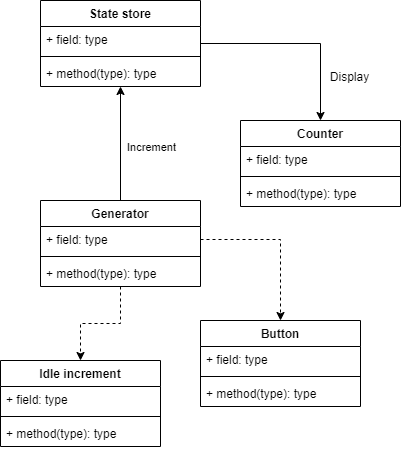

The diagram above was exported from draw.io. Its source (the exported page's mxGraphModel, read from the mxfile embedded in the PNG):
<mxGraphModel dx="1010" dy="487" grid="1" gridSize="10" guides="1" tooltips="1" connect="1" arrows="1" fold="1" page="1" pageScale="1" pageWidth="827" pageHeight="1169" math="0" shadow="0">
  <root>
    <mxCell id="0" />
    <mxCell id="1" parent="0" />
    <mxCell id="31" style="edgeStyle=orthogonalEdgeStyle;rounded=0;orthogonalLoop=1;jettySize=auto;html=1;entryX=0.5;entryY=0;entryDx=0;entryDy=0;" edge="1" parent="1" source="14" target="18">
      <mxGeometry relative="1" as="geometry" />
    </mxCell>
    <mxCell id="14" value="State store" style="swimlane;fontStyle=1;align=center;verticalAlign=top;childLayout=stackLayout;horizontal=1;startSize=26;horizontalStack=0;resizeParent=1;resizeParentMax=0;resizeLast=0;collapsible=1;marginBottom=0;" vertex="1" parent="1">
      <mxGeometry x="80" y="40" width="160" height="86" as="geometry" />
    </mxCell>
    <mxCell id="15" value="+ field: type" style="text;strokeColor=none;fillColor=none;align=left;verticalAlign=top;spacingLeft=4;spacingRight=4;overflow=hidden;rotatable=0;points=[[0,0.5],[1,0.5]];portConstraint=eastwest;" vertex="1" parent="14">
      <mxGeometry y="26" width="160" height="26" as="geometry" />
    </mxCell>
    <mxCell id="16" value="" style="line;strokeWidth=1;fillColor=none;align=left;verticalAlign=middle;spacingTop=-1;spacingLeft=3;spacingRight=3;rotatable=0;labelPosition=right;points=[];portConstraint=eastwest;" vertex="1" parent="14">
      <mxGeometry y="52" width="160" height="8" as="geometry" />
    </mxCell>
    <mxCell id="17" value="+ method(type): type" style="text;strokeColor=none;fillColor=none;align=left;verticalAlign=top;spacingLeft=4;spacingRight=4;overflow=hidden;rotatable=0;points=[[0,0.5],[1,0.5]];portConstraint=eastwest;" vertex="1" parent="14">
      <mxGeometry y="60" width="160" height="26" as="geometry" />
    </mxCell>
    <mxCell id="18" value="Counter" style="swimlane;fontStyle=1;align=center;verticalAlign=top;childLayout=stackLayout;horizontal=1;startSize=26;horizontalStack=0;resizeParent=1;resizeParentMax=0;resizeLast=0;collapsible=1;marginBottom=0;" vertex="1" parent="1">
      <mxGeometry x="280" y="160" width="160" height="86" as="geometry" />
    </mxCell>
    <mxCell id="19" value="+ field: type" style="text;strokeColor=none;fillColor=none;align=left;verticalAlign=top;spacingLeft=4;spacingRight=4;overflow=hidden;rotatable=0;points=[[0,0.5],[1,0.5]];portConstraint=eastwest;" vertex="1" parent="18">
      <mxGeometry y="26" width="160" height="26" as="geometry" />
    </mxCell>
    <mxCell id="20" value="" style="line;strokeWidth=1;fillColor=none;align=left;verticalAlign=middle;spacingTop=-1;spacingLeft=3;spacingRight=3;rotatable=0;labelPosition=right;points=[];portConstraint=eastwest;" vertex="1" parent="18">
      <mxGeometry y="52" width="160" height="8" as="geometry" />
    </mxCell>
    <mxCell id="21" value="+ method(type): type" style="text;strokeColor=none;fillColor=none;align=left;verticalAlign=top;spacingLeft=4;spacingRight=4;overflow=hidden;rotatable=0;points=[[0,0.5],[1,0.5]];portConstraint=eastwest;" vertex="1" parent="18">
      <mxGeometry y="60" width="160" height="26" as="geometry" />
    </mxCell>
    <mxCell id="30" style="edgeStyle=orthogonalEdgeStyle;rounded=0;orthogonalLoop=1;jettySize=auto;html=1;" edge="1" parent="1" source="23" target="14">
      <mxGeometry relative="1" as="geometry" />
    </mxCell>
    <mxCell id="32" value="Increment" style="edgeLabel;html=1;align=center;verticalAlign=middle;resizable=0;points=[];" vertex="1" connectable="0" parent="30">
      <mxGeometry x="-0.1754" y="2" relative="1" as="geometry">
        <mxPoint x="32" y="-7" as="offset" />
      </mxGeometry>
    </mxCell>
    <mxCell id="43" style="edgeStyle=orthogonalEdgeStyle;rounded=0;orthogonalLoop=1;jettySize=auto;html=1;dashed=1;" edge="1" parent="1" source="23" target="39">
      <mxGeometry relative="1" as="geometry" />
    </mxCell>
    <mxCell id="23" value="Generator" style="swimlane;fontStyle=1;align=center;verticalAlign=top;childLayout=stackLayout;horizontal=1;startSize=26;horizontalStack=0;resizeParent=1;resizeParentMax=0;resizeLast=0;collapsible=1;marginBottom=0;" vertex="1" parent="1">
      <mxGeometry x="80" y="240" width="160" height="86" as="geometry" />
    </mxCell>
    <mxCell id="24" value="+ field: type" style="text;strokeColor=none;fillColor=none;align=left;verticalAlign=top;spacingLeft=4;spacingRight=4;overflow=hidden;rotatable=0;points=[[0,0.5],[1,0.5]];portConstraint=eastwest;" vertex="1" parent="23">
      <mxGeometry y="26" width="160" height="26" as="geometry" />
    </mxCell>
    <mxCell id="25" value="" style="line;strokeWidth=1;fillColor=none;align=left;verticalAlign=middle;spacingTop=-1;spacingLeft=3;spacingRight=3;rotatable=0;labelPosition=right;points=[];portConstraint=eastwest;" vertex="1" parent="23">
      <mxGeometry y="52" width="160" height="8" as="geometry" />
    </mxCell>
    <mxCell id="26" value="+ method(type): type" style="text;strokeColor=none;fillColor=none;align=left;verticalAlign=top;spacingLeft=4;spacingRight=4;overflow=hidden;rotatable=0;points=[[0,0.5],[1,0.5]];portConstraint=eastwest;" vertex="1" parent="23">
      <mxGeometry y="60" width="160" height="26" as="geometry" />
    </mxCell>
    <mxCell id="33" value="Display" style="text;html=1;align=center;verticalAlign=middle;resizable=0;points=[];autosize=1;strokeColor=none;" vertex="1" parent="1">
      <mxGeometry x="364" y="106" width="50" height="20" as="geometry" />
    </mxCell>
    <mxCell id="34" value="Button" style="swimlane;fontStyle=1;align=center;verticalAlign=top;childLayout=stackLayout;horizontal=1;startSize=26;horizontalStack=0;resizeParent=1;resizeParentMax=0;resizeLast=0;collapsible=1;marginBottom=0;" vertex="1" parent="1">
      <mxGeometry x="240" y="360" width="160" height="86" as="geometry" />
    </mxCell>
    <mxCell id="35" value="+ field: type" style="text;strokeColor=none;fillColor=none;align=left;verticalAlign=top;spacingLeft=4;spacingRight=4;overflow=hidden;rotatable=0;points=[[0,0.5],[1,0.5]];portConstraint=eastwest;" vertex="1" parent="34">
      <mxGeometry y="26" width="160" height="26" as="geometry" />
    </mxCell>
    <mxCell id="36" value="" style="line;strokeWidth=1;fillColor=none;align=left;verticalAlign=middle;spacingTop=-1;spacingLeft=3;spacingRight=3;rotatable=0;labelPosition=right;points=[];portConstraint=eastwest;" vertex="1" parent="34">
      <mxGeometry y="52" width="160" height="8" as="geometry" />
    </mxCell>
    <mxCell id="37" value="+ method(type): type" style="text;strokeColor=none;fillColor=none;align=left;verticalAlign=top;spacingLeft=4;spacingRight=4;overflow=hidden;rotatable=0;points=[[0,0.5],[1,0.5]];portConstraint=eastwest;" vertex="1" parent="34">
      <mxGeometry y="60" width="160" height="26" as="geometry" />
    </mxCell>
    <mxCell id="38" style="edgeStyle=orthogonalEdgeStyle;rounded=0;orthogonalLoop=1;jettySize=auto;html=1;entryX=0.5;entryY=0;entryDx=0;entryDy=0;dashed=1;" edge="1" parent="1" source="24" target="34">
      <mxGeometry relative="1" as="geometry" />
    </mxCell>
    <mxCell id="39" value="Idle increment" style="swimlane;fontStyle=1;align=center;verticalAlign=top;childLayout=stackLayout;horizontal=1;startSize=26;horizontalStack=0;resizeParent=1;resizeParentMax=0;resizeLast=0;collapsible=1;marginBottom=0;" vertex="1" parent="1">
      <mxGeometry x="40" y="400" width="160" height="86" as="geometry" />
    </mxCell>
    <mxCell id="40" value="+ field: type" style="text;strokeColor=none;fillColor=none;align=left;verticalAlign=top;spacingLeft=4;spacingRight=4;overflow=hidden;rotatable=0;points=[[0,0.5],[1,0.5]];portConstraint=eastwest;" vertex="1" parent="39">
      <mxGeometry y="26" width="160" height="26" as="geometry" />
    </mxCell>
    <mxCell id="41" value="" style="line;strokeWidth=1;fillColor=none;align=left;verticalAlign=middle;spacingTop=-1;spacingLeft=3;spacingRight=3;rotatable=0;labelPosition=right;points=[];portConstraint=eastwest;" vertex="1" parent="39">
      <mxGeometry y="52" width="160" height="8" as="geometry" />
    </mxCell>
    <mxCell id="42" value="+ method(type): type" style="text;strokeColor=none;fillColor=none;align=left;verticalAlign=top;spacingLeft=4;spacingRight=4;overflow=hidden;rotatable=0;points=[[0,0.5],[1,0.5]];portConstraint=eastwest;" vertex="1" parent="39">
      <mxGeometry y="60" width="160" height="26" as="geometry" />
    </mxCell>
  </root>
</mxGraphModel>